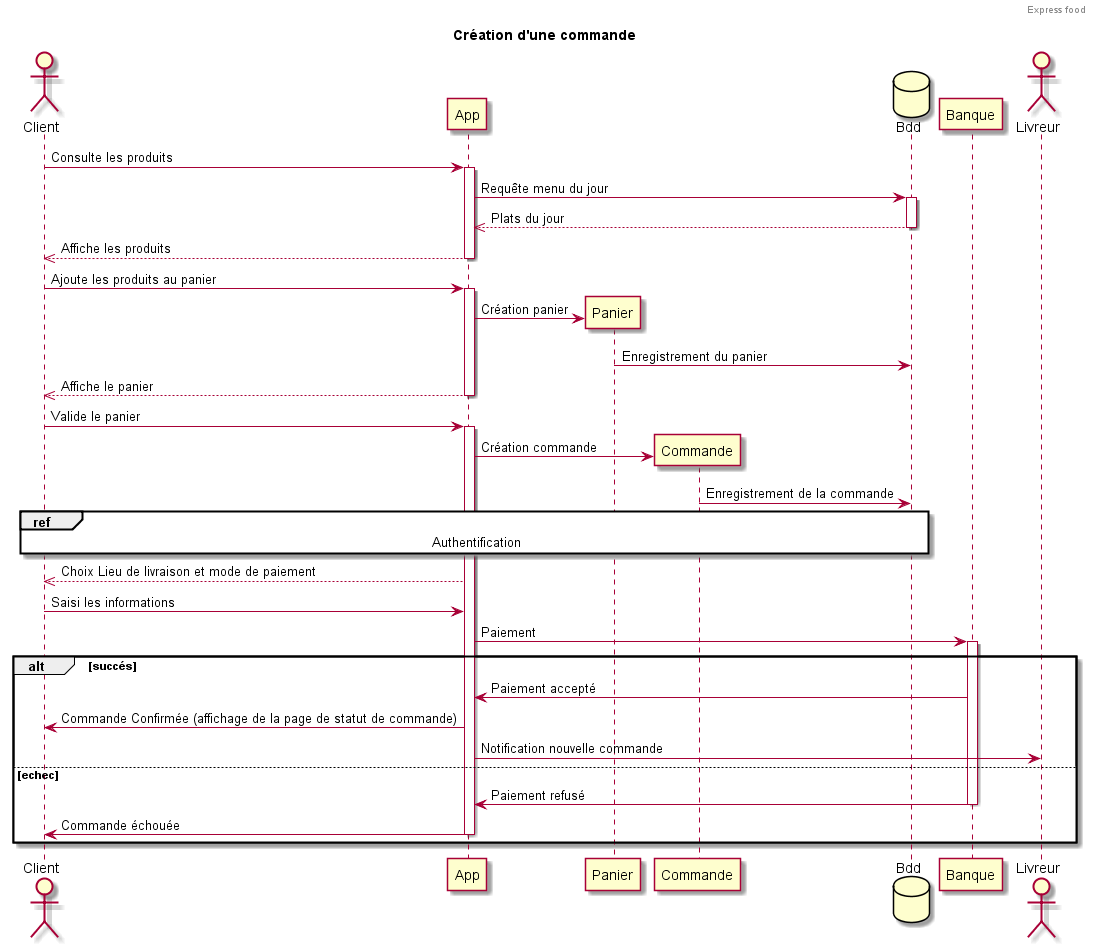

The diagram above was rendered by PlantUML. Its source (embedded in the PNG):
@startuml
header Express food
title Création d'une commande
actor Client
participant App
participant Panier
participant Commande
database Bdd
participant Banque
actor Livreur
Client -> App: Consulte les produits
activate App
App -> Bdd:  Requête menu du jour
activate Bdd
Bdd -->> App: Plats du jour
deactivate Bdd
App -->> Client: Affiche les produits
deactivate App
Client -> App: Ajoute les produits au panier
activate App
create Panier
App -> Panier: Création panier
Panier -> Bdd: Enregistrement du panier
App -->> Client: Affiche le panier
deactivate App
Client -> App: Valide le panier
activate App
create Commande
App -> Commande: Création commande
Commande -> Bdd: Enregistrement de la commande
ref over Client, App, Bdd : Authentification
App -->> Client: Choix Lieu de livraison et mode de paiement
Client -> App: Saisi les informations
App -> Banque: Paiement
alt succés
activate Banque
  Banque -> App: Paiement accepté
  App -> Client: Commande Confirmée (affichage de la page de statut de commande)
  App -> Livreur: Notification nouvelle commande
else echec
  Banque -> App: Paiement refusé
deactivate Banque
  App -> Client: Commande échouée
deactivate App
end
@enduml